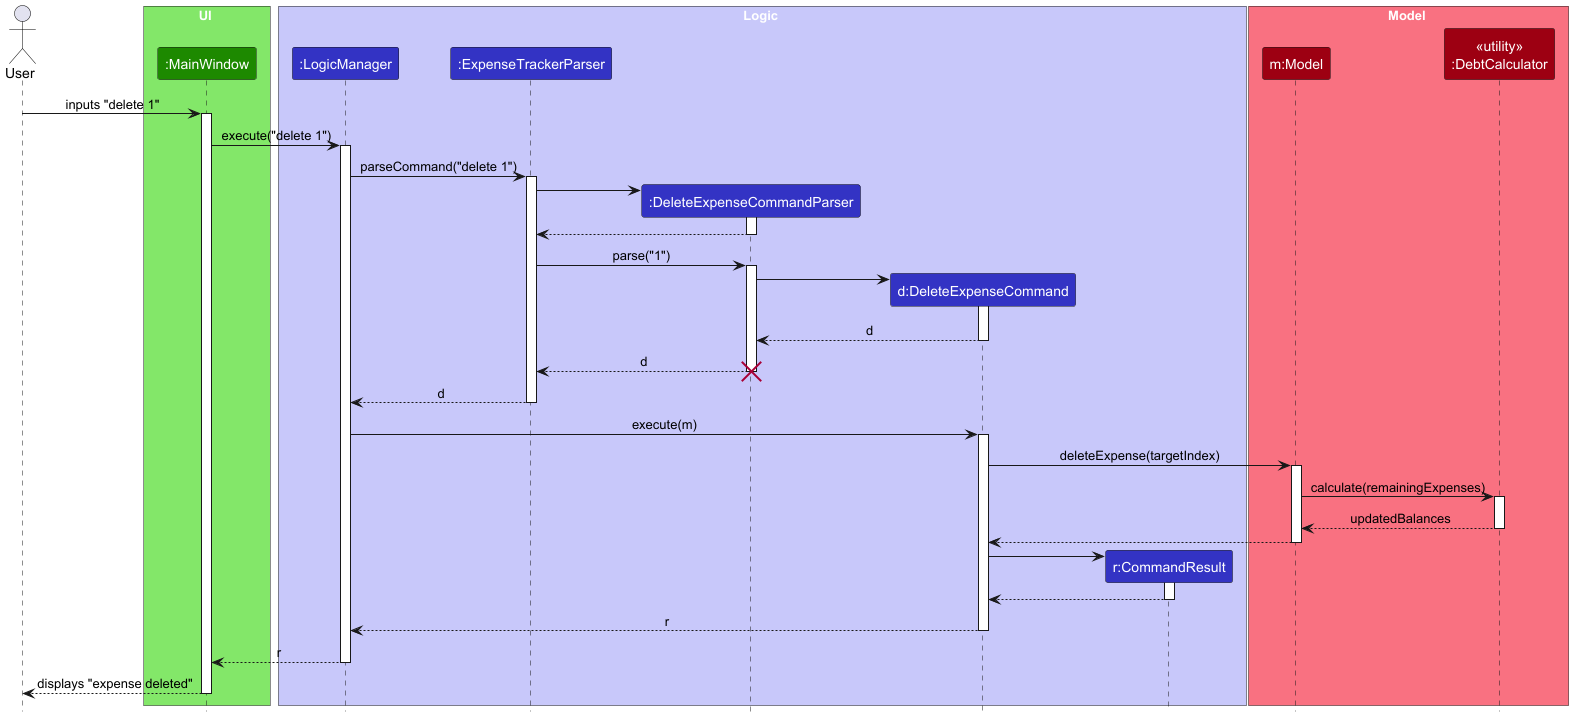

The diagram above was rendered by PlantUML. Its source (embedded in the PNG):
@startuml
!include style.puml
skinparam ArrowFontStyle plain

Actor User as user
box UI UI_COLOR_1
participant ":MainWindow" as MainWindow UI_COLOR
end box

box Logic LOGIC_COLOR_1
participant ":LogicManager" as LogicManager LOGIC_COLOR
participant ":ExpenseTrackerParser" as ExpenseTrackerParser LOGIC_COLOR
participant ":DeleteExpenseCommandParser" as DeleteExpenseCommandParser LOGIC_COLOR
participant "d:DeleteExpenseCommand" as DeleteExpenseCommand LOGIC_COLOR
participant "r:CommandResult" as CommandResult LOGIC_COLOR
end box

box Model MODEL_COLOR_1
participant "m:Model" as Model MODEL_COLOR
participant "<<utility>>\n:DebtCalculator" as DebtCalculator MODEL_COLOR
end box

user -> MainWindow : inputs "delete 1"
activate MainWindow

MainWindow -> LogicManager : execute("delete 1")
activate LogicManager

LogicManager -> ExpenseTrackerParser : parseCommand("delete 1")
activate ExpenseTrackerParser

create DeleteExpenseCommandParser
ExpenseTrackerParser -> DeleteExpenseCommandParser
activate DeleteExpenseCommandParser

DeleteExpenseCommandParser --> ExpenseTrackerParser
deactivate DeleteExpenseCommandParser

ExpenseTrackerParser -> DeleteExpenseCommandParser : parse("1")
activate DeleteExpenseCommandParser

create DeleteExpenseCommand
DeleteExpenseCommandParser -> DeleteExpenseCommand
activate DeleteExpenseCommand

DeleteExpenseCommand --> DeleteExpenseCommandParser : d
deactivate DeleteExpenseCommand

DeleteExpenseCommandParser --> ExpenseTrackerParser : d
deactivate DeleteExpenseCommandParser
destroy DeleteExpenseCommandParser

ExpenseTrackerParser --> LogicManager : d
deactivate ExpenseTrackerParser

LogicManager -> DeleteExpenseCommand : execute(m)
activate DeleteExpenseCommand

DeleteExpenseCommand -> Model : deleteExpense(targetIndex)
activate Model

Model -> DebtCalculator : calculate(remainingExpenses)
activate DebtCalculator
DebtCalculator --> Model : updatedBalances
deactivate DebtCalculator

Model --> DeleteExpenseCommand
deactivate Model

create CommandResult
DeleteExpenseCommand -> CommandResult
activate CommandResult

CommandResult --> DeleteExpenseCommand
deactivate CommandResult

DeleteExpenseCommand --> LogicManager : r
deactivate DeleteExpenseCommand

LogicManager --> MainWindow : r
deactivate LogicManager

MainWindow --> user : displays "expense deleted"
deactivate MainWindow

@enduml